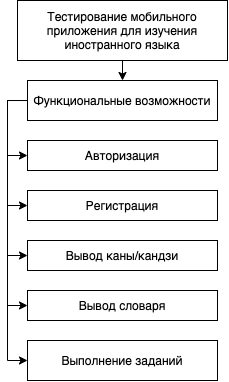

The diagram above was exported from draw.io. Its source (the exported page's mxGraphModel, read from the mxfile embedded in the PNG):
<mxGraphModel dx="1854" dy="1074" grid="1" gridSize="10" guides="1" tooltips="1" connect="1" arrows="1" fold="1" page="1" pageScale="1" pageWidth="827" pageHeight="1169" math="0" shadow="0">
  <root>
    <mxCell id="0" />
    <mxCell id="1" parent="0" />
    <mxCell id="47qLLMrfAM9j-a7YAOmO-38" style="edgeStyle=orthogonalEdgeStyle;rounded=0;orthogonalLoop=1;jettySize=auto;html=1;exitX=0;exitY=0.5;exitDx=0;exitDy=0;entryX=0;entryY=0.5;entryDx=0;entryDy=0;endArrow=none;endFill=0;" edge="1" parent="1" target="47qLLMrfAM9j-a7YAOmO-37">
      <mxGeometry relative="1" as="geometry">
        <mxPoint x="40" y="370" as="sourcePoint" />
      </mxGeometry>
    </mxCell>
    <mxCell id="47qLLMrfAM9j-a7YAOmO-154" style="edgeStyle=orthogonalEdgeStyle;rounded=0;orthogonalLoop=1;jettySize=auto;html=1;exitX=0.5;exitY=1;exitDx=0;exitDy=0;entryX=0.5;entryY=0;entryDx=0;entryDy=0;endArrow=classic;endFill=1;strokeWidth=1;" edge="1" parent="1" source="47qLLMrfAM9j-a7YAOmO-137" target="47qLLMrfAM9j-a7YAOmO-153">
      <mxGeometry relative="1" as="geometry" />
    </mxCell>
    <mxCell id="47qLLMrfAM9j-a7YAOmO-137" value="Тестирование мобильного приложения для изучения иностранного языка" style="rounded=0;whiteSpace=wrap;html=1;" vertex="1" parent="1">
      <mxGeometry x="140" y="60" width="210" height="60" as="geometry" />
    </mxCell>
    <mxCell id="47qLLMrfAM9j-a7YAOmO-152" value="Авторизация" style="rounded=0;whiteSpace=wrap;html=1;" vertex="1" parent="1">
      <mxGeometry x="150" y="200" width="190" height="30" as="geometry" />
    </mxCell>
    <mxCell id="47qLLMrfAM9j-a7YAOmO-159" style="edgeStyle=orthogonalEdgeStyle;rounded=0;orthogonalLoop=1;jettySize=auto;html=1;exitX=0;exitY=0.5;exitDx=0;exitDy=0;entryX=0;entryY=0.5;entryDx=0;entryDy=0;endArrow=classic;endFill=1;strokeWidth=1;" edge="1" parent="1" source="47qLLMrfAM9j-a7YAOmO-153" target="47qLLMrfAM9j-a7YAOmO-152">
      <mxGeometry relative="1" as="geometry" />
    </mxCell>
    <mxCell id="47qLLMrfAM9j-a7YAOmO-160" style="edgeStyle=orthogonalEdgeStyle;rounded=0;orthogonalLoop=1;jettySize=auto;html=1;exitX=0;exitY=0.5;exitDx=0;exitDy=0;entryX=0;entryY=0.5;entryDx=0;entryDy=0;endArrow=classic;endFill=1;strokeWidth=1;" edge="1" parent="1" source="47qLLMrfAM9j-a7YAOmO-153" target="47qLLMrfAM9j-a7YAOmO-155">
      <mxGeometry relative="1" as="geometry" />
    </mxCell>
    <mxCell id="47qLLMrfAM9j-a7YAOmO-161" style="edgeStyle=orthogonalEdgeStyle;rounded=0;orthogonalLoop=1;jettySize=auto;html=1;exitX=0;exitY=0.5;exitDx=0;exitDy=0;entryX=0;entryY=0.5;entryDx=0;entryDy=0;endArrow=classic;endFill=1;strokeWidth=1;" edge="1" parent="1" source="47qLLMrfAM9j-a7YAOmO-153" target="47qLLMrfAM9j-a7YAOmO-156">
      <mxGeometry relative="1" as="geometry" />
    </mxCell>
    <mxCell id="47qLLMrfAM9j-a7YAOmO-162" style="edgeStyle=orthogonalEdgeStyle;rounded=0;orthogonalLoop=1;jettySize=auto;html=1;exitX=0;exitY=0.5;exitDx=0;exitDy=0;entryX=0;entryY=0.5;entryDx=0;entryDy=0;endArrow=classic;endFill=1;strokeWidth=1;" edge="1" parent="1" source="47qLLMrfAM9j-a7YAOmO-153" target="47qLLMrfAM9j-a7YAOmO-157">
      <mxGeometry relative="1" as="geometry" />
    </mxCell>
    <mxCell id="47qLLMrfAM9j-a7YAOmO-163" style="edgeStyle=orthogonalEdgeStyle;rounded=0;orthogonalLoop=1;jettySize=auto;html=1;exitX=0;exitY=0.5;exitDx=0;exitDy=0;entryX=0;entryY=0.5;entryDx=0;entryDy=0;endArrow=classic;endFill=1;strokeWidth=1;" edge="1" parent="1" source="47qLLMrfAM9j-a7YAOmO-153" target="47qLLMrfAM9j-a7YAOmO-158">
      <mxGeometry relative="1" as="geometry" />
    </mxCell>
    <mxCell id="47qLLMrfAM9j-a7YAOmO-153" value="Функциональные возможности" style="rounded=0;whiteSpace=wrap;html=1;" vertex="1" parent="1">
      <mxGeometry x="150" y="140" width="190" height="40" as="geometry" />
    </mxCell>
    <mxCell id="47qLLMrfAM9j-a7YAOmO-155" value="Регистрация" style="rounded=0;whiteSpace=wrap;html=1;" vertex="1" parent="1">
      <mxGeometry x="150" y="250" width="190" height="30" as="geometry" />
    </mxCell>
    <mxCell id="47qLLMrfAM9j-a7YAOmO-156" value="Вывод каны/кандзи" style="rounded=0;whiteSpace=wrap;html=1;" vertex="1" parent="1">
      <mxGeometry x="150" y="300" width="190" height="30" as="geometry" />
    </mxCell>
    <mxCell id="47qLLMrfAM9j-a7YAOmO-157" value="Вывод словаря" style="rounded=0;whiteSpace=wrap;html=1;" vertex="1" parent="1">
      <mxGeometry x="150" y="350" width="190" height="30" as="geometry" />
    </mxCell>
    <mxCell id="47qLLMrfAM9j-a7YAOmO-158" value="Выполнение заданий" style="rounded=0;whiteSpace=wrap;html=1;" vertex="1" parent="1">
      <mxGeometry x="150" y="400" width="190" height="40" as="geometry" />
    </mxCell>
  </root>
</mxGraphModel>